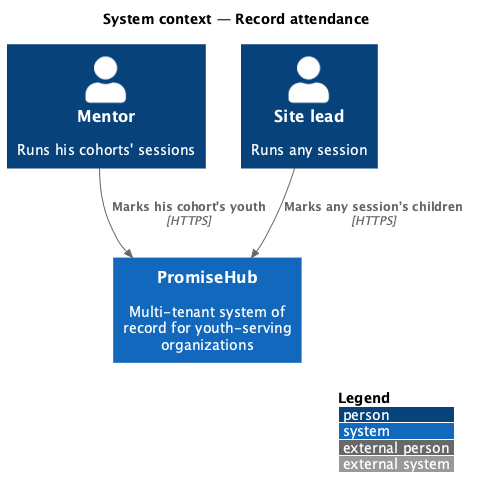

The diagram above was rendered by PlantUML. Its source (embedded in the PNG):
@startuml
!include <C4/C4_Context>
LAYOUT_WITH_LEGEND()
title System context — Record attendance
Person(m, "Mentor", "Runs his cohorts' sessions")
Person(s, "Site lead", "Runs any session")
System(ph, "PromiseHub", "Multi-tenant system of record for youth-serving organizations")
Rel(m, ph, "Marks his cohort's youth", "HTTPS")
Rel(s, ph, "Marks any session's children", "HTTPS")
@enduml